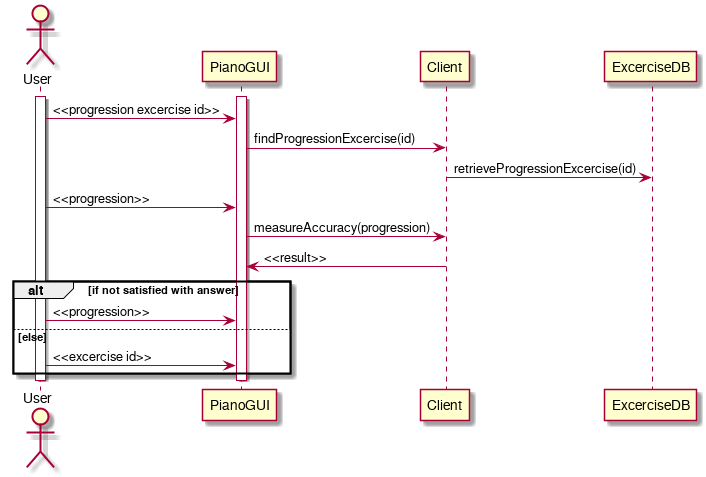

The diagram above was rendered by PlantUML. Its source (embedded in the PNG):
@startuml
actor User
participant PianoGUI
participant Client
participant ExcerciseDB
activate User
activate PianoGUI
User -> PianoGUI: <<progression excercise id>>
PianoGUI -> Client: findProgressionExcercise(id)
Client -> ExcerciseDB: retrieveProgressionExcercise(id)
User -> PianoGUI: <<progression>>
PianoGUI -> Client: measureAccuracy(progression)
Client -> PianoGUI: <<result>>
alt if not satisfied with answer
User -> PianoGUI: <<progression>>
else else
User -> PianoGUI: <<excercise id>>
end
deactivate PianoGUI
deactivate User
@enduml